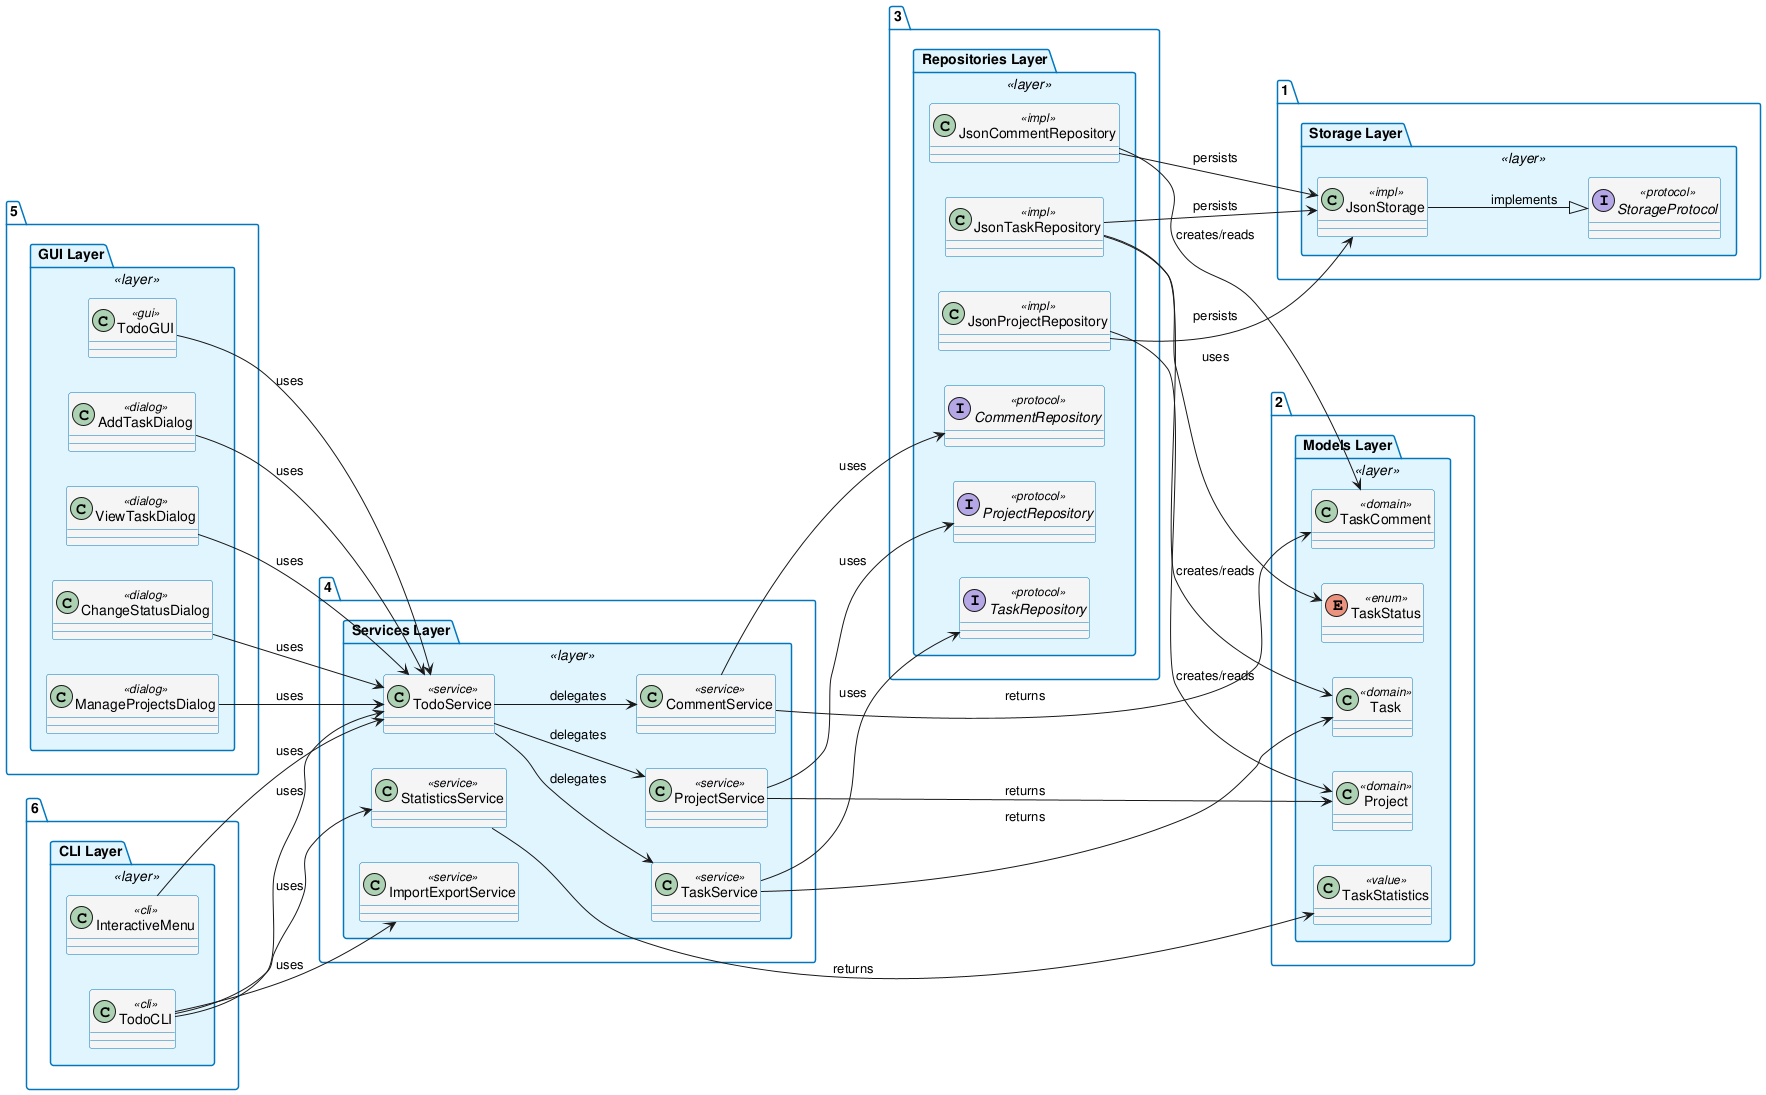

The diagram above was rendered by PlantUML. Its source (embedded in the PNG):
@startuml architecture

!define LAYER_COLOR #E1F5FE
!define SERVICE_COLOR #FFF9C4
!define MODEL_COLOR #F3E5F5
!define STORAGE_COLOR #E8F5E9
!define CLI_COLOR #FFE0B2

skinparam packageBackgroundColor<<layer>> LAYER_COLOR
skinparam packageBorderColor #0277BD
skinparam classBorderColor #0277BD
skinparam classBackgroundColor #F5F5F5

left to right direction

' ============================================================================
' UI LAYERS (top)
' ============================================================================
package "5. GUI Layer" <<layer>> {
    class TodoGUI <<gui>>
    class AddTaskDialog <<dialog>>
    class ViewTaskDialog <<dialog>>
    class ChangeStatusDialog <<dialog>>
    class ManageProjectsDialog <<dialog>>
}

package "6. CLI Layer" <<layer>> {
    class TodoCLI <<cli>>
    class InteractiveMenu <<cli>>
}

' ============================================================================
' SERVICES LAYER
' ============================================================================
package "4. Services Layer" <<layer>> {
    class TodoService <<service>>
    class TaskService <<service>>
    class CommentService <<service>>
    class ProjectService <<service>>
    class StatisticsService <<service>>
    class ImportExportService <<service>>
}

' ============================================================================
' REPOSITORIES LAYER
' ============================================================================
package "3. Repositories Layer" <<layer>> {
    interface TaskRepository <<protocol>>
    interface CommentRepository <<protocol>>
    interface ProjectRepository <<protocol>>
    class JsonTaskRepository <<impl>>
    class JsonCommentRepository <<impl>>
    class JsonProjectRepository <<impl>>
}

' ============================================================================
' MODELS LAYER
' ============================================================================
package "2. Models Layer" <<layer>> {
    class Task <<domain>>
    enum TaskStatus <<enum>>
    class TaskComment <<domain>>
    class Project <<domain>>
    class TaskStatistics <<value>>
}

' ============================================================================
' STORAGE LAYER
' ============================================================================
package "1. Storage Layer" <<layer>> {
    interface StorageProtocol <<protocol>>
    class JsonStorage <<impl>>
}

' ============================================================================
' DEPENDENCIES (downward flow only, no cycles)
' ============================================================================

' GUI → Services
TodoGUI --> TodoService : uses
AddTaskDialog --> TodoService : uses
ViewTaskDialog --> TodoService : uses
ChangeStatusDialog --> TodoService : uses
ManageProjectsDialog --> TodoService : uses

' CLI → Services
TodoCLI --> TodoService : uses
InteractiveMenu --> TodoService : uses
TodoCLI --> StatisticsService : uses
TodoCLI --> ImportExportService : uses

' Services → Repositories (TodoService coordinates all services)
TodoService --> TaskService : delegates
TodoService --> CommentService : delegates
TodoService --> ProjectService : delegates
TaskService --> TaskRepository : uses
CommentService --> CommentRepository : uses
ProjectService --> ProjectRepository : uses

' Repositories → Models
JsonTaskRepository --> Task : creates/reads
JsonTaskRepository --> TaskStatus : uses
JsonCommentRepository --> TaskComment : creates/reads
JsonProjectRepository --> Project : creates/reads

' Repositories → Storage
JsonTaskRepository --> JsonStorage : persists
JsonCommentRepository --> JsonStorage : persists
JsonProjectRepository --> JsonStorage : persists

' Services → Models (for return types, statistics)
TaskService --> Task : returns
CommentService --> TaskComment : returns
ProjectService --> Project : returns
StatisticsService --> TaskStatistics : returns

' Storage abstraction
JsonStorage --|> StorageProtocol : implements

@enduml